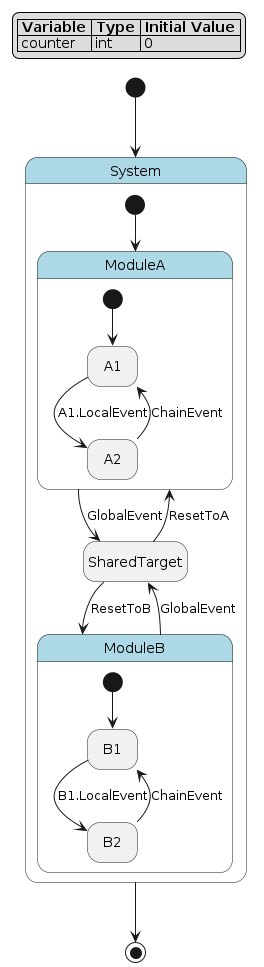

The diagram above was rendered by PlantUML. Its source (embedded in the PNG):
@startuml
hide empty description

skinparam state {
  BackgroundColor<<pseudo>> LightGray
  BackgroundColor<<composite>> LightBlue
  BorderColor<<pseudo>> Gray
  FontStyle<<pseudo>> italic
}

legend top left
|= Variable |= Type |= Initial Value |
| counter | int | 0 |
endlegend

state "System" as system <<composite>> {
    state "ModuleA" as system__module_a <<composite>> {
        state "A1" as system__module_a__a1
        state "A2" as system__module_a__a2
        [*] --> system__module_a__a1
        system__module_a__a1 --> system__module_a__a2 : A1.LocalEvent
        system__module_a__a2 --> system__module_a__a1 : ChainEvent
    }
    state "ModuleB" as system__module_b <<composite>> {
        state "B1" as system__module_b__b1
        state "B2" as system__module_b__b2
        [*] --> system__module_b__b1
        system__module_b__b1 --> system__module_b__b2 : B1.LocalEvent
        system__module_b__b2 --> system__module_b__b1 : ChainEvent
    }
    state "SharedTarget" as system__shared_target
    [*] --> system__module_a
    system__module_a --> system__shared_target : GlobalEvent
    system__module_b --> system__shared_target : GlobalEvent
    system__shared_target --> system__module_a : ResetToA
    system__shared_target --> system__module_b : ResetToB
}
[*] --> system
system --> [*]
@enduml